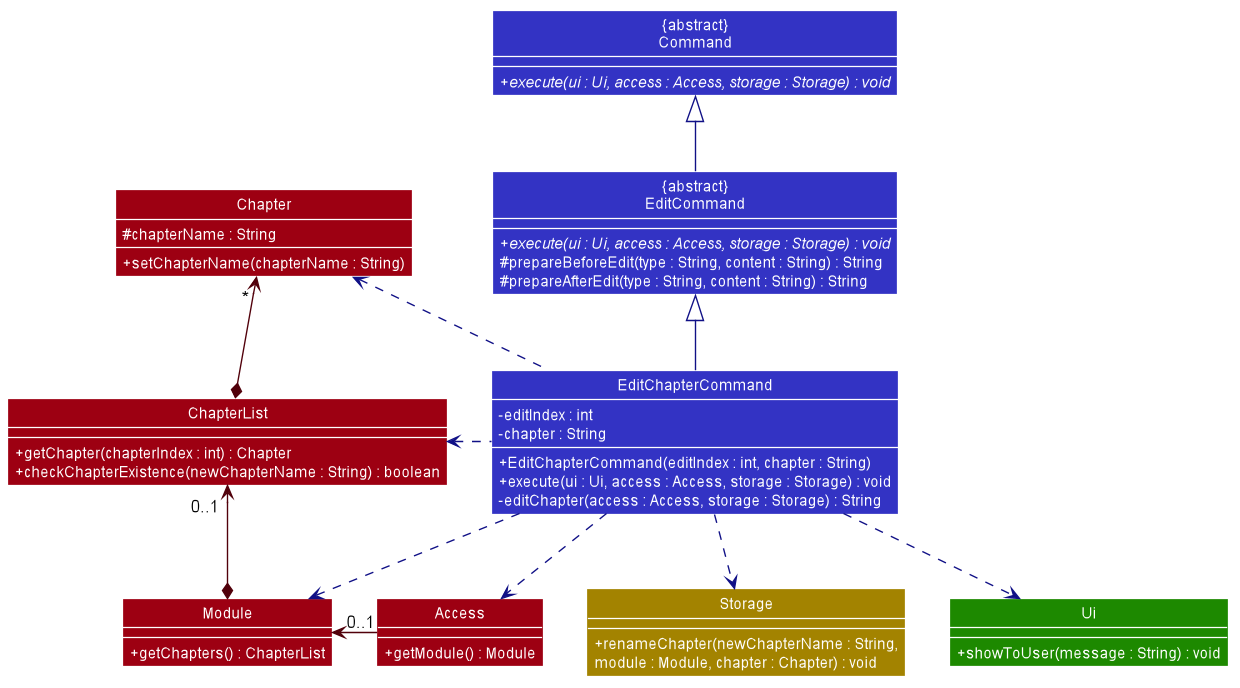

The diagram above was rendered by PlantUML. Its source (embedded in the PNG):
@startuml








skinparam BackgroundColor #FFFFFFF

skinparam Shadowing false

skinparam Class {
    FontColor #FFFFFF
    BorderThickness 1
    BorderColor #FFFFFF
    StereotypeFontColor #FFFFFF
    FontName Arial
}

skinparam Actor {
    BorderColor #000000
    Color #000000
    FontName Arial
}

skinparam Sequence {
    MessageAlign center
    BoxFontSize 15
    BoxPadding 0
    BoxFontColor #FFFFFF
    FontName Arial
}

skinparam Participant {
    FontColor #FFFFFFF
    Padding 20
}

skinparam MinClassWidth 50
skinparam ParticipantPadding 10
skinparam Shadowing false
skinparam DefaultTextAlignment center
skinparam packageStyle Rectangle
skinparam classAttributeIconSize 0
skinparam classAttributeFontColor white
skinparam classAttributeFontSize 12

hide footbox
hide members
hide circle
show member
skinparam arrowThickness 1.1

Class "{abstract}\nCommand" as Command #3333C4 {
    + {abstract} execute(ui : Ui, access : Access, storage : Storage) : void
}
Class "{abstract}\nEditCommand" as EditCommand #3333C4 {
    + {abstract} execute(ui : Ui, access : Access, storage : Storage) : void
    # prepareBeforeEdit(type : String, content : String) : String
    # prepareAfterEdit(type : String, content : String) : String
}
Class EditChapterCommand #3333C4 {
    - editIndex : int
    - chapter : String
    + EditChapterCommand(editIndex : int, chapter : String)
    + execute(ui : Ui, access : Access, storage : Storage) : void
    - editChapter(access : Access, storage : Storage) : String
}

Class Access #9D0012 {
    + getModule() : Module
}
Class Module #9D0012 {
    + getChapters() : ChapterList

}
Class ChapterList #9D0012 {
    + getChapter(chapterIndex : int) : Chapter
    + checkChapterExistence(newChapterName : String) : boolean
}
Class Chapter #9D0012 {
    # chapterName : String
    + setChapterName(chapterName : String)
}

Class Storage #A38300 {
    + renameChapter(newChapterName : String,
    module : Module, chapter : Chapter) : void
}

Class Ui #1D8900 {
    + showToUser(message : String) : void
}

EditCommand -up[#101086]-|> Command
EditChapterCommand -up[#101086]-|> EditCommand

EditChapterCommand .down[#101086].> Access
EditChapterCommand .down[#101086].> Storage
EditChapterCommand .down[#101086].> Ui

Access -left[#51000A]-> " 0..1 " Module

Module *-up[#51000A]-> " 0..1 " ChapterList
ChapterList *-up[#51000A]-> " * " Chapter

EditChapterCommand .down[#101086].> Module
EditChapterCommand .left[#101086].> ChapterList
EditChapterCommand .left[#101086].> Chapter

@enduml